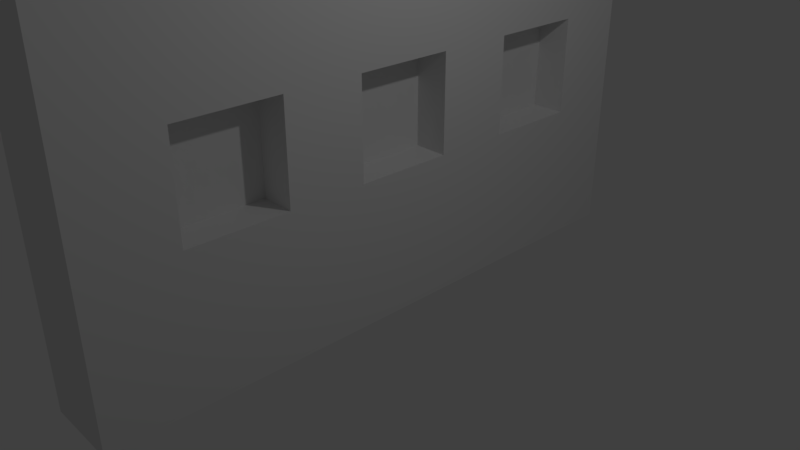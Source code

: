 # Source: TabletWall.blend  (saved by Blender 2.79.0; exported with 4.5.12 LTS)
import bpy
from mathutils import Matrix  # noqa: F401  (used for matrix-valued properties, if any)

bpy.ops.wm.read_factory_settings(use_empty=True)
scene = bpy.context.scene
scene.name = 'Scene'

# ---- collections
col_collection_1 = bpy.data.collections.new('Collection 1'); scene.collection.children.link(col_collection_1)

# ---- materials (node trees are filled in below, after node groups)
mat_material = bpy.data.materials.new('Material')
mat_material.alpha_threshold = 0.0
mat_material.use_transparent_shadow = False
mat_material.roughness = 0.5
mat_material.line_color = (0.0, 0.0, 0.0, 1.0)

# ---- material node trees

# ---- world
world_world = bpy.data.worlds.new('World'); scene.world = world_world
world_world.color = (0.05088, 0.05088, 0.05088)
world_world.use_sun_shadow = False
world_world.sun_shadow_jitter_overblur = 0.0
world_world.cycles.sampling_method = 'MANUAL'

# ---- cameras
cam_camera = bpy.data.cameras.new('Camera')
cam_camera.clip_end = 100.0
cam_camera.lens = 35.0
cam_camera.sensor_width = 32.0
cam_camera.sensor_height = 18.0
cam_camera.ortho_scale = 7.314
cam_camera.dof.focus_distance = 0.0
cam_camera.dof.aperture_fstop = 128.0

# ---- lights
light_lamp = bpy.data.lights.new('Lamp', 'POINT')
light_lamp.transmission_factor = 0.0
light_lamp.cutoff_distance = 30.0
light_lamp.energy = 100.0
light_lamp.shadow_buffer_clip_start = 1.001
light_lamp.shadow_soft_size = 0.1
light_lamp.shadow_maximum_resolution = 0.006
light_lamp.use_absolute_resolution = True

# ---- meshes
me_cube = bpy.data.meshes.new('Cube')
me_cube.from_pydata([(-0.4303, -2.686, 1.042), (-0.4303, -2.686, 2.433), (-0.4303, -1.295, 1.042), (-0.4303, -1.295, 2.433), (-0.4303, -0.186, 1.042), (-0.4303, -0.186, 2.433), (-0.4303, 1.205, 1.042), (-0.4303, 1.205, 2.433), (-0.4303, 2.313, 1.042), (-0.4303, 2.313, 2.433), (-0.4303, 3.703, 1.042), (-0.4303, 3.703, 2.433), (0.05931, 4.764, -1.0), (0.05931, -3.897, -1.0), (-1.0, -3.897, -1.0), (-1.0, 4.764, -1.0), (0.05931, 4.764, 6.0), (0.05931, -3.897, 6.0), (-1.0, -3.897, 6.0), (-1.0, 4.764, 6.0), (0.05931, 3.703, 2.433), (0.05931, 2.313, 2.433), (0.05931, 2.313, 1.042), (0.05931, 3.703, 1.042), (0.05931, 1.205, 2.433), (0.05931, -0.186, 2.433), (0.05931, -0.186, 1.042), (0.05931, 1.205, 1.042), (0.05931, 1.205, 1.82), (0.05931, -1.295, 2.433), (0.05931, -2.686, 2.433), (0.05931, -2.686, 1.042), (0.05931, -1.295, 1.042)], [], [(0, 2, 3, 1), (2, 32, 29, 3), (2, 0, 31, 32), (4, 6, 7, 5), (6, 27, 28, 24, 7), (6, 4, 26, 27), (8, 10, 11, 9), (10, 23, 20, 11), (10, 8, 22, 23), (12, 13, 14, 15), (16, 19, 18, 17), (12, 16, 17, 13, 31, 30, 29, 25, 24, 28, 21, 20), (13, 17, 18, 14), (14, 18, 19, 15), (16, 12, 15, 19), (20, 23, 22, 13, 12), (22, 8, 9, 21), (21, 9, 11, 20), (21, 28, 27, 26, 13, 22), (26, 4, 5, 25), (25, 5, 7, 24), (25, 29, 32, 31, 13, 26), (31, 0, 1, 30), (30, 1, 3, 29)])
_uv = me_cube.uv_layers.new(name='UVMap')
_uv.uv.foreach_set('vector', [0.284, 0.0001213, 0.3512, 0.0001213, 0.3512, 0.06734, 0.284, 0.06734, 0.3514, 0.06758, 0.3751, 0.06758, 0.3751, 0.1348, 0.3514, 0.1348, 0.3512, 0.385, 0.284, 0.385, 0.284, 0.3613, 0.3512, 0.3613, 0.284, 0.135, 0.3512, 0.135, 0.3512, 0.2023, 0.284, 0.2023, 0.284, 0.2699, 0.3076, 0.2699, 0.3076, 0.3076, 0.3076, 0.3372, 0.284, 0.3372, 0.3751, 0.2936, 0.3079, 0.2936, 0.3079, 0.2699, 0.3751, 0.2699, 0.284, 0.06758, 0.3512, 0.06758, 0.3512, 0.1348, 0.284, 0.1348, 0.284, 0.2025, 0.3076, 0.2025, 0.3076, 0.2697, 0.284, 0.2697, 0.3751, 0.3175, 0.3079, 0.3175, 0.3079, 0.2939, 0.3751, 0.2939, 0.1965, 0.09797, 0.2048, 0.608, 0.2837, 0.5956, 0.2287, 0.0001213, 0.06791, 0.3895, 0.0001213, 0.3547, 0.07255, 0.8601, 0.07104, 0.9999, 0.1965, 0.09797, 0.06791, 0.3895, 0.07104, 0.9999, 0.2048, 0.608, 0.1206, 0.6514, 0.05736, 0.7537, 0.1398, 0.6399, 0.1698, 0.5404, 0.1674, 0.4388, 0.1608, 0.419, 0.1899, 0.3774, 0.1434, 0.3508, 0.2048, 0.608, 0.07104, 0.9999, 0.07255, 0.8601, 0.2837, 0.5956, 0.2837, 0.5956, 0.07255, 0.8601, 0.0001213, 0.3547, 0.2287, 0.0001213, 0.06791, 0.3895, 0.1965, 0.09797, 0.2287, 0.0001213, 0.0001213, 0.3547, 0.1434, 0.3508, 0.1899, 0.2569, 0.1711, 0.3348, 0.2048, 0.608, 0.1965, 0.09797, 0.3318, 0.2025, 0.3555, 0.2025, 0.3555, 0.2697, 0.3318, 0.2697, 0.3514, 0.1587, 0.3514, 0.135, 0.4186, 0.135, 0.4186, 0.1587, 0.1899, 0.3774, 0.1608, 0.419, 0.138, 0.4254, 0.1271, 0.5188, 0.2048, 0.608, 0.1711, 0.3348, 0.3079, 0.2025, 0.3315, 0.2025, 0.3315, 0.2697, 0.3079, 0.2697, 0.284, 0.3611, 0.284, 0.3374, 0.3512, 0.3374, 0.3512, 0.3611, 0.1698, 0.5404, 0.1398, 0.6399, 0.1155, 0.5914, 0.1206, 0.6514, 0.2048, 0.608, 0.1271, 0.5188, 0.3514, 0.0001213, 0.3751, 0.0001213, 0.3751, 0.06734, 0.3514, 0.06734, 0.284, 0.4089, 0.284, 0.3852, 0.3512, 0.3852, 0.3512, 0.4089])
me_cube.materials.append(mat_material)
me_cube.use_remesh_preserve_volume = False
me_cube.use_remesh_preserve_attributes = False
me_cube.use_mirror_vertex_groups = False
me_cube.update()

# ---- objects
ob_cube = bpy.data.objects.new('Cube', me_cube)
ob_lamp = bpy.data.objects.new('Lamp', light_lamp)
ob_camera = bpy.data.objects.new('Camera', cam_camera)

# ---- transforms, parenting, visibility, modifiers, constraints
ob_cube.location = (0.02223, 0.04945, -0.0007192)
ob_cube.lock_rotations_4d = False
ob_cube.empty_display_type = 'ARROWS'
ob_cube.lineart.crease_threshold = 0.0
ob_lamp.location = (4.076, 1.005, 5.904)
ob_lamp.rotation_euler = (0.6503, 0.05522, 1.866)
ob_lamp.lock_rotations_4d = False
ob_lamp.empty_display_type = 'ARROWS'
ob_lamp.color = (0.0, 0.0, 0.0, 0.0)
ob_lamp.lineart.crease_threshold = 0.0
ob_camera.location = (7.481, -6.508, 5.344)
ob_camera.rotation_euler = (1.109, 0.0, 0.8149)
ob_camera.lock_rotations_4d = False
ob_camera.empty_display_type = 'ARROWS'
ob_camera.color = (0.0, 0.0, 0.0, 0.0)
ob_camera.display_type = 'WIRE'
ob_camera.lineart.crease_threshold = 0.0

# ---- collection membership
col_collection_1.objects.link(ob_cube)
col_collection_1.objects.link(ob_lamp)
col_collection_1.objects.link(ob_camera)

# ---- scene / render settings (as saved in the file)
scene.camera = ob_camera
scene.frame_start = 1; scene.frame_end = 250; scene.frame_set(1)
scene.render.engine = 'BLENDER_EEVEE_NEXT'
scene.render.resolution_percentage = 50
scene.render.dither_intensity = 0.0
scene.cycles.use_denoising = False
scene.cycles.samples = 128
scene.cycles.sampling_pattern = 'TABULATED_SOBOL'
scene.cycles.use_adaptive_sampling = False
scene.cycles.use_light_tree = False
scene.cycles.blur_glossy = 0.0
scene.cycles.sample_clamp_indirect = 0.0
scene.view_settings.view_transform = 'Standard'
bpy.context.view_layer.update()
